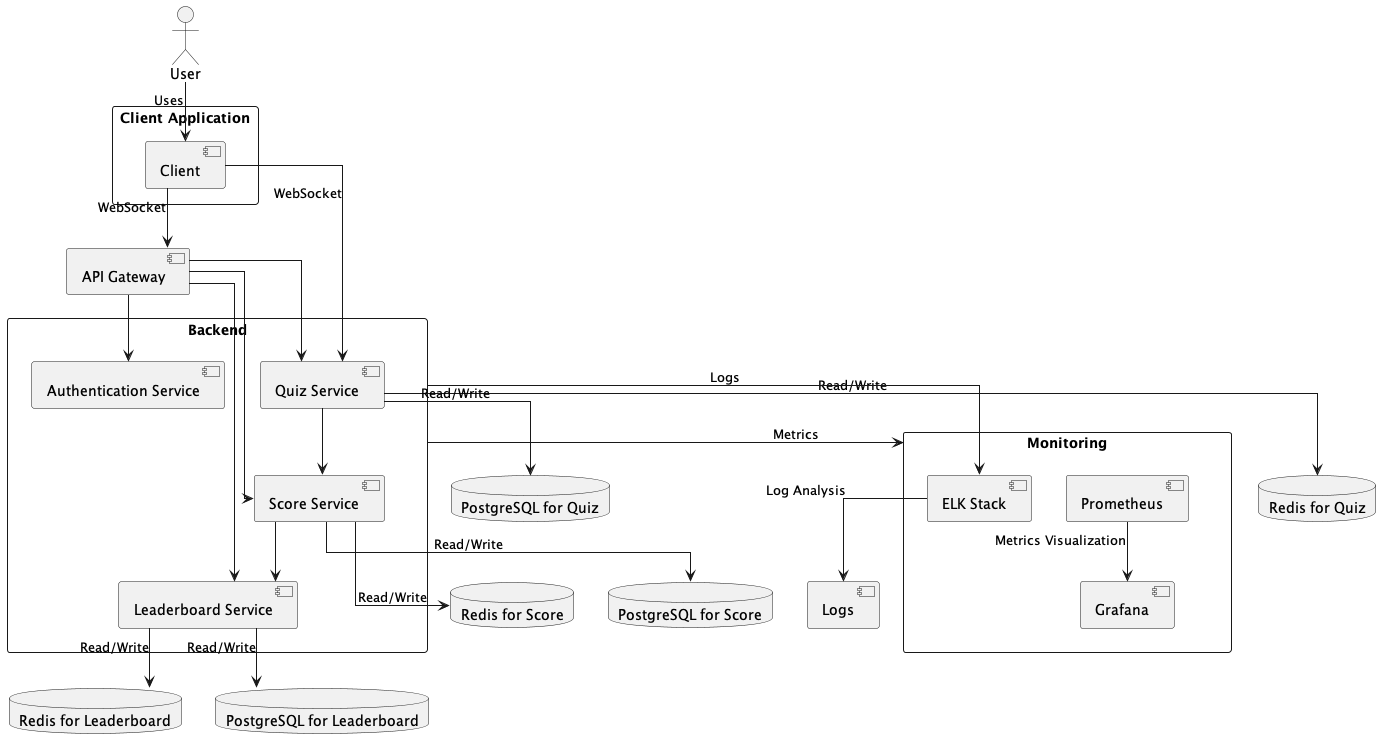

The diagram above was rendered by PlantUML. Its source (embedded in the PNG):
@startuml
skinparam linetype ortho

actor User
rectangle "Client Application" {
  [Client] as Client
}

rectangle "Backend" {
  [Quiz Service] as QuizService
  [Score Service] as ScoreService
  [Leaderboard Service] as LeaderboardService
  [Authentication Service] as AuthService
}

[API Gateway] as Gateway

database "Redis for Quiz" as RedisQuiz
database "Redis for Score" as RedisScore
database "Redis for Leaderboard" as RedisLeaderboard
database "PostgreSQL for Quiz" as PostgresQuiz
database "PostgreSQL for Score" as PostgresScore
database "PostgreSQL for Leaderboard" as PostgresLeaderboard

rectangle "Monitoring" {
  [Prometheus] as Prometheus
  [Grafana] as Grafana
  [ELK Stack] as ELK
}

User --> Client : Uses

Client --> Gateway : WebSocket
Client --> QuizService : WebSocket

Gateway --> AuthService
Gateway --> QuizService
Gateway --> ScoreService
Gateway --> LeaderboardService

QuizService --> RedisQuiz : Read/Write
QuizService --> PostgresQuiz : Read/Write
QuizService --> ScoreService

ScoreService --> RedisScore : Read/Write
ScoreService --> PostgresScore : Read/Write
ScoreService --> LeaderboardService

LeaderboardService --> RedisLeaderboard : Read/Write
LeaderboardService --> PostgresLeaderboard : Read/Write

Backend --> Monitoring : Metrics
Backend --> ELK : Logs

Prometheus --> Grafana : Metrics Visualization
ELK --> [Logs] : Log Analysis

@enduml